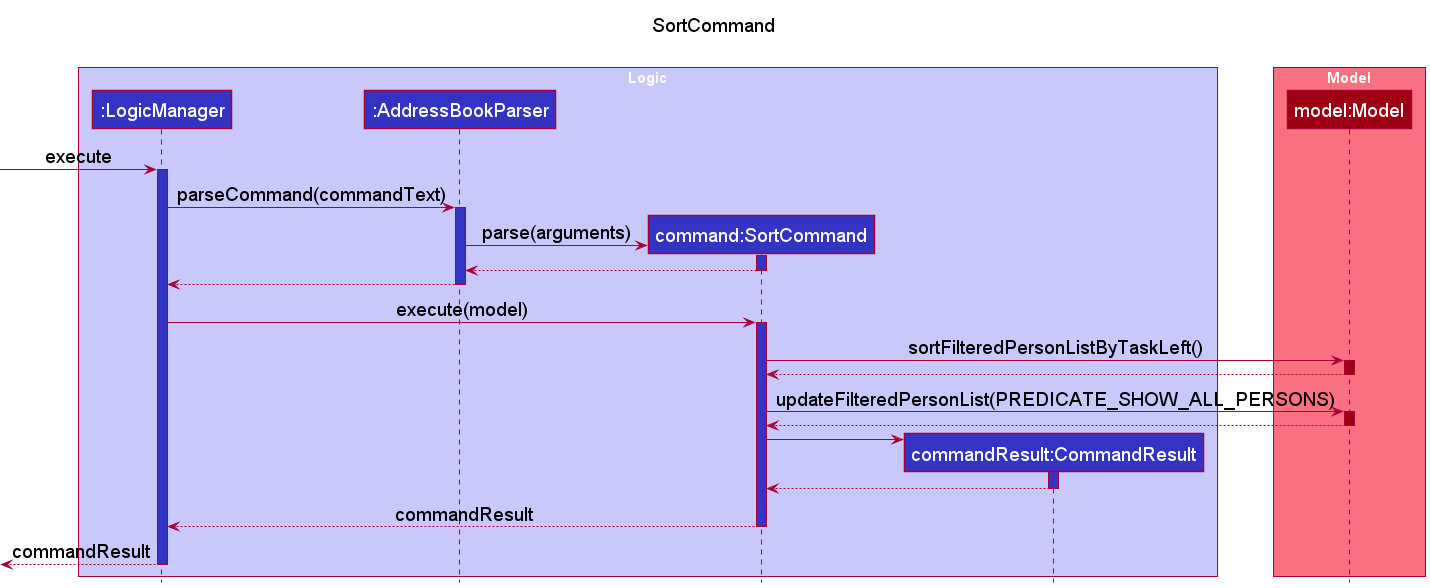

The diagram above was rendered by PlantUML. Its source (embedded in the PNG):
@startuml
!include style.puml

title SortCommand\n

box "Logic" LOGIC_COLOR_T1
participant ":LogicManager" as LogicManager LOGIC_COLOR
participant ":AddressBookParser" as AddressBookParser LOGIC_COLOR
participant "command:SortCommand" as SortCommand LOGIC_COLOR
participant "commandResult:CommandResult" as CommandResult LOGIC_COLOR
end box

box "Model" MODEL_COLOR_T1
participant "model:Model" as Model MODEL_COLOR
end box

[-> LogicManager : execute
activate LogicManager LOGIC_COLOR

LogicManager -> AddressBookParser : parseCommand(commandText)
activate AddressBookParser LOGIC_COLOR

create SortCommand
AddressBookParser -> SortCommand : parse(arguments)
activate SortCommand LOGIC_COLOR
SortCommand --> AddressBookParser
deactivate SortCommand

AddressBookParser --> LogicManager --
deactivate AddressBookParser

LogicManager -> SortCommand: execute(model)
activate SortCommand LOGIC_COLOR

SortCommand -> Model ++ MODEL_COLOR: sortFilteredPersonListByTaskLeft()
Model --> SortCommand --
deactivate Model

SortCommand -> Model ++ MODEL_COLOR: updateFilteredPersonList(PREDICATE_SHOW_ALL_PERSONS)
Model --> SortCommand --
deactivate Model

create CommandResult
SortCommand -> CommandResult ++ LOGIC_COLOR:

CommandResult --> SortCommand --:
deactivate CommandResult

SortCommand --> LogicManager --: commandResult
deactivate SortCommand

[<--LogicManager --: commandResult
deactivate LogicManager

@enduml